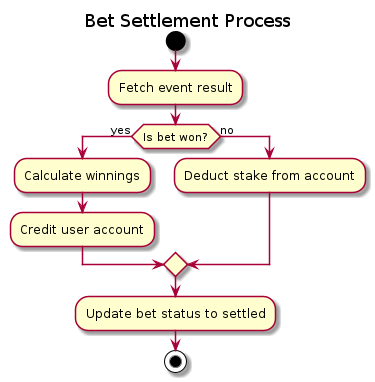

The diagram above was rendered by PlantUML. Its source (embedded in the PNG):
@startuml

title Bet Settlement Process

start
:Fetch event result;
if (Is bet won?) then (yes)
  :Calculate winnings;
  :Credit user account;
else (no)
  :Deduct stake from account;
endif
:Update bet status to settled;
stop

@enduml